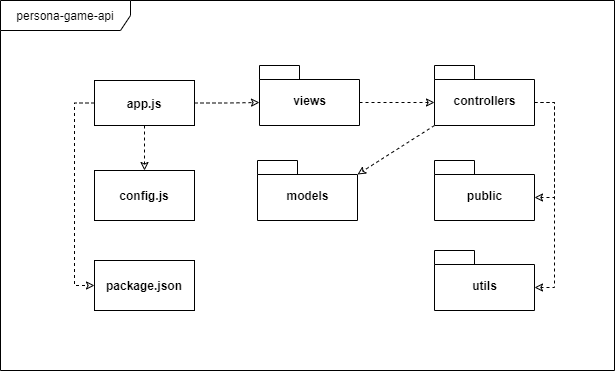

The diagram above was exported from draw.io. Its source (the exported page's mxGraphModel, read from the mxfile embedded in the PNG):
<mxGraphModel dx="1381" dy="764" grid="1" gridSize="10" guides="1" tooltips="1" connect="1" arrows="1" fold="1" page="1" pageScale="1" pageWidth="1169" pageHeight="827" math="0" shadow="0">
  <root>
    <mxCell id="0" />
    <mxCell id="1" parent="0" />
    <mxCell id="OgjW4V0CNf1-vBTwuJwp-1" value="persona-game-api" style="shape=umlFrame;whiteSpace=wrap;html=1;width=130;height=30;" parent="1" vertex="1">
      <mxGeometry x="278" y="229" width="614" height="370" as="geometry" />
    </mxCell>
    <mxCell id="OgjW4V0CNf1-vBTwuJwp-12" style="edgeStyle=orthogonalEdgeStyle;rounded=0;orthogonalLoop=1;jettySize=auto;html=1;entryX=0.5;entryY=0;entryDx=0;entryDy=0;endArrow=classic;endFill=0;dashed=1;" parent="1" source="OgjW4V0CNf1-vBTwuJwp-3" target="OgjW4V0CNf1-vBTwuJwp-4" edge="1">
      <mxGeometry relative="1" as="geometry" />
    </mxCell>
    <mxCell id="OgjW4V0CNf1-vBTwuJwp-15" style="edgeStyle=orthogonalEdgeStyle;rounded=0;orthogonalLoop=1;jettySize=auto;html=1;entryX=0;entryY=0;entryDx=0;entryDy=37;entryPerimeter=0;dashed=1;endArrow=classic;endFill=0;" parent="1" source="OgjW4V0CNf1-vBTwuJwp-3" target="OgjW4V0CNf1-vBTwuJwp-6" edge="1">
      <mxGeometry relative="1" as="geometry" />
    </mxCell>
    <mxCell id="OgjW4V0CNf1-vBTwuJwp-19" style="edgeStyle=orthogonalEdgeStyle;rounded=0;orthogonalLoop=1;jettySize=auto;html=1;entryX=0;entryY=0.5;entryDx=0;entryDy=0;dashed=1;endArrow=classic;endFill=0;" parent="1" source="OgjW4V0CNf1-vBTwuJwp-3" target="OgjW4V0CNf1-vBTwuJwp-5" edge="1">
      <mxGeometry relative="1" as="geometry">
        <Array as="points">
          <mxPoint x="352" y="332" />
          <mxPoint x="352" y="514" />
        </Array>
      </mxGeometry>
    </mxCell>
    <mxCell id="OgjW4V0CNf1-vBTwuJwp-3" value="&lt;b&gt;app.js&lt;/b&gt;" style="rounded=0;whiteSpace=wrap;html=1;" parent="1" vertex="1">
      <mxGeometry x="372" y="309" width="100" height="45" as="geometry" />
    </mxCell>
    <mxCell id="OgjW4V0CNf1-vBTwuJwp-4" value="&lt;b&gt;config.js&lt;/b&gt;" style="rounded=0;whiteSpace=wrap;html=1;" parent="1" vertex="1">
      <mxGeometry x="372" y="399" width="100" height="50" as="geometry" />
    </mxCell>
    <mxCell id="OgjW4V0CNf1-vBTwuJwp-5" value="&lt;b&gt;package.json&lt;/b&gt;" style="rounded=0;whiteSpace=wrap;html=1;" parent="1" vertex="1">
      <mxGeometry x="372" y="489" width="100" height="50" as="geometry" />
    </mxCell>
    <mxCell id="OgjW4V0CNf1-vBTwuJwp-16" style="edgeStyle=orthogonalEdgeStyle;rounded=0;orthogonalLoop=1;jettySize=auto;html=1;entryX=0;entryY=0;entryDx=0;entryDy=37;entryPerimeter=0;dashed=1;endArrow=classic;endFill=0;exitX=0;exitY=0;exitDx=100;exitDy=37;exitPerimeter=0;" parent="1" source="OgjW4V0CNf1-vBTwuJwp-6" target="OgjW4V0CNf1-vBTwuJwp-9" edge="1">
      <mxGeometry relative="1" as="geometry" />
    </mxCell>
    <mxCell id="OgjW4V0CNf1-vBTwuJwp-6" value="views" style="shape=folder;fontStyle=1;spacingTop=10;tabWidth=40;tabHeight=14;tabPosition=left;html=1;" parent="1" vertex="1">
      <mxGeometry x="537" y="294" width="100" height="60" as="geometry" />
    </mxCell>
    <mxCell id="OgjW4V0CNf1-vBTwuJwp-7" value="models" style="shape=folder;fontStyle=1;spacingTop=10;tabWidth=40;tabHeight=14;tabPosition=left;html=1;" parent="1" vertex="1">
      <mxGeometry x="535" y="389" width="100" height="60" as="geometry" />
    </mxCell>
    <mxCell id="OgjW4V0CNf1-vBTwuJwp-8" value="public" style="shape=folder;fontStyle=1;spacingTop=10;tabWidth=40;tabHeight=14;tabPosition=left;html=1;" parent="1" vertex="1">
      <mxGeometry x="712" y="389" width="100" height="60" as="geometry" />
    </mxCell>
    <mxCell id="OgjW4V0CNf1-vBTwuJwp-17" style="rounded=0;orthogonalLoop=1;jettySize=auto;html=1;entryX=0;entryY=0;entryDx=100;entryDy=37;entryPerimeter=0;dashed=1;endArrow=classic;endFill=0;exitX=0;exitY=0;exitDx=100;exitDy=37;exitPerimeter=0;edgeStyle=orthogonalEdgeStyle;" parent="1" source="OgjW4V0CNf1-vBTwuJwp-9" target="OgjW4V0CNf1-vBTwuJwp-8" edge="1">
      <mxGeometry relative="1" as="geometry" />
    </mxCell>
    <mxCell id="OgjW4V0CNf1-vBTwuJwp-18" style="edgeStyle=orthogonalEdgeStyle;rounded=0;orthogonalLoop=1;jettySize=auto;html=1;entryX=0;entryY=0;entryDx=100;entryDy=37;entryPerimeter=0;dashed=1;endArrow=classic;endFill=0;exitX=0;exitY=0;exitDx=100;exitDy=37;exitPerimeter=0;" parent="1" source="OgjW4V0CNf1-vBTwuJwp-9" target="OgjW4V0CNf1-vBTwuJwp-11" edge="1">
      <mxGeometry relative="1" as="geometry" />
    </mxCell>
    <mxCell id="OgjW4V0CNf1-vBTwuJwp-22" style="edgeStyle=none;rounded=0;orthogonalLoop=1;jettySize=auto;html=1;entryX=0;entryY=0;entryDx=100;entryDy=14;entryPerimeter=0;dashed=1;endArrow=classic;endFill=0;exitX=0;exitY=0;exitDx=0;exitDy=60;exitPerimeter=0;" parent="1" source="OgjW4V0CNf1-vBTwuJwp-9" target="OgjW4V0CNf1-vBTwuJwp-7" edge="1">
      <mxGeometry relative="1" as="geometry" />
    </mxCell>
    <mxCell id="OgjW4V0CNf1-vBTwuJwp-9" value="controllers" style="shape=folder;fontStyle=1;spacingTop=10;tabWidth=40;tabHeight=14;tabPosition=left;html=1;" parent="1" vertex="1">
      <mxGeometry x="712" y="294" width="100" height="60" as="geometry" />
    </mxCell>
    <mxCell id="OgjW4V0CNf1-vBTwuJwp-11" value="utils" style="shape=folder;fontStyle=1;spacingTop=10;tabWidth=40;tabHeight=14;tabPosition=left;html=1;" parent="1" vertex="1">
      <mxGeometry x="712" y="479" width="100" height="60" as="geometry" />
    </mxCell>
  </root>
</mxGraphModel>